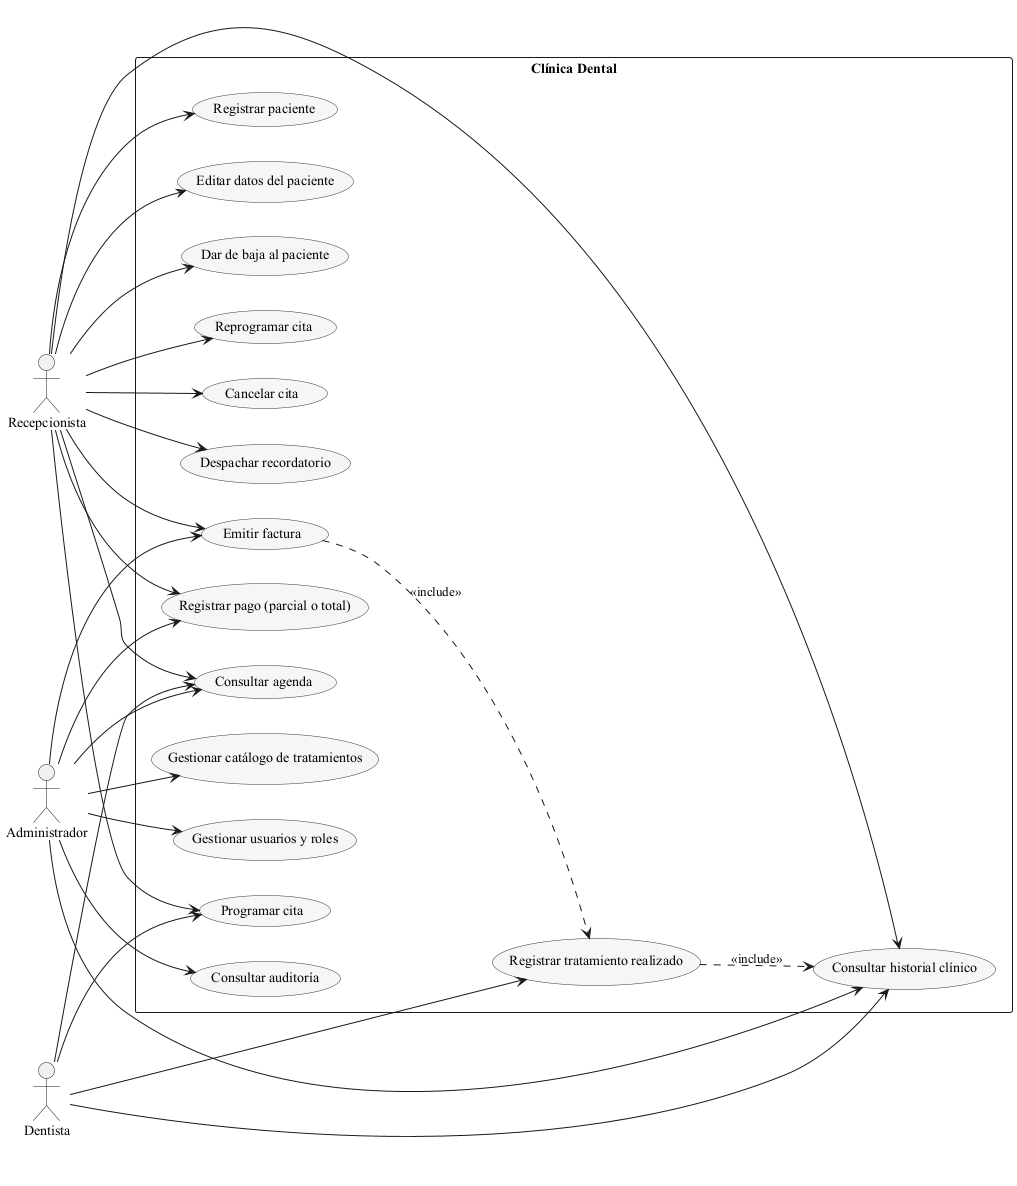

The diagram above was rendered by PlantUML. Its source (embedded in the PNG):
@startuml casos-de-uso
skinparam backgroundColor #FFFFFF
skinparam shadowing false
skinparam defaultFontName "Times New Roman"
skinparam usecase {
  BackgroundColor #F4F6F8
  BorderColor #333333
}

left to right direction

actor "Recepcionista" as REC
actor "Dentista" as DEN
actor "Administrador" as ADM

RECTANGLE "Clínica Dental" {
  usecase "Registrar paciente" as UC01
  usecase "Editar datos del paciente" as UC02
  usecase "Dar de baja al paciente" as UC03
  usecase "Consultar historial clínico" as UC04
  usecase "Programar cita" as UC05
  usecase "Reprogramar cita" as UC06
  usecase "Cancelar cita" as UC07
  usecase "Consultar agenda" as UC08
  usecase "Despachar recordatorio" as UC09
  usecase "Gestionar catálogo de tratamientos" as UC10
  usecase "Registrar tratamiento realizado" as UC11
  usecase "Emitir factura" as UC12
  usecase "Registrar pago (parcial o total)" as UC13
  usecase "Gestionar usuarios y roles" as UC14
  usecase "Consultar auditoría" as UC15
}

REC --> UC01
REC --> UC02
REC --> UC03
REC --> UC04
REC --> UC05
REC --> UC06
REC --> UC07
REC --> UC08
REC --> UC09
REC --> UC12
REC --> UC13

DEN --> UC04
DEN --> UC05
DEN --> UC08
DEN --> UC11

ADM --> UC10
ADM --> UC14
ADM --> UC15
ADM --> UC04
ADM --> UC08
ADM --> UC12
ADM --> UC13

UC11 ..> UC04 : <<include>>
UC12 ..> UC11 : <<include>>
@enduml